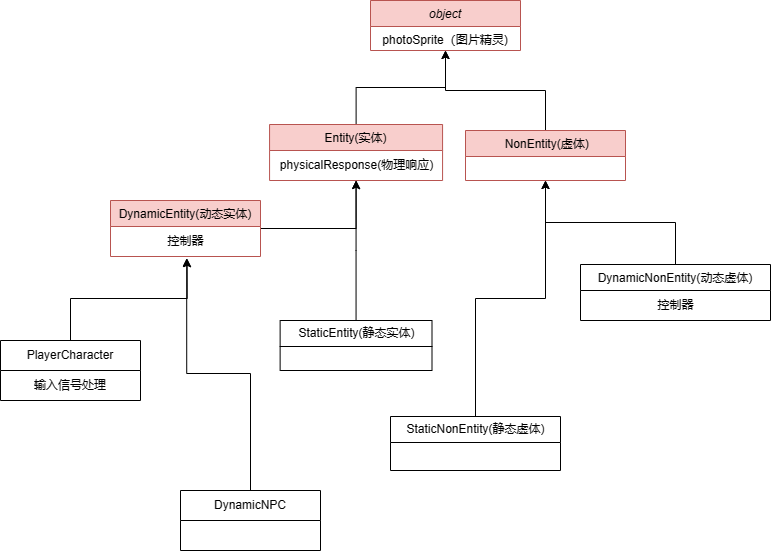

The diagram above was exported from draw.io. Its source (the exported page's mxGraphModel, read from the mxfile embedded in the PNG):
<mxGraphModel dx="886" dy="569" grid="1" gridSize="10" guides="1" tooltips="1" connect="1" arrows="1" fold="1" page="1" pageScale="1" pageWidth="827" pageHeight="1169" math="0" shadow="0">
  <root>
    <mxCell id="WIyWlLk6GJQsqaUBKTNV-0" />
    <mxCell id="WIyWlLk6GJQsqaUBKTNV-1" parent="WIyWlLk6GJQsqaUBKTNV-0" />
    <mxCell id="zkfFHV4jXpPFQw0GAbJ--0" value="object" style="swimlane;fontStyle=2;align=center;verticalAlign=top;childLayout=stackLayout;horizontal=1;startSize=26;horizontalStack=0;resizeParent=1;resizeLast=0;collapsible=1;marginBottom=0;rounded=0;shadow=0;strokeWidth=1;fillColor=#f8cecc;strokeColor=#b85450;" parent="WIyWlLk6GJQsqaUBKTNV-1" vertex="1">
      <mxGeometry x="399" y="20" width="150" height="50" as="geometry">
        <mxRectangle x="230" y="140" width="160" height="26" as="alternateBounds" />
      </mxGeometry>
    </mxCell>
    <mxCell id="zkfFHV4jXpPFQw0GAbJ--1" value="photoSprite（图片精灵)" style="text;align=center;verticalAlign=top;spacingLeft=4;spacingRight=4;overflow=hidden;rotatable=0;points=[[0,0.5],[1,0.5]];portConstraint=eastwest;" parent="zkfFHV4jXpPFQw0GAbJ--0" vertex="1">
      <mxGeometry y="26" width="150" height="24" as="geometry" />
    </mxCell>
    <mxCell id="2T-Wqar-A6IiY51Gdd3I-23" style="edgeStyle=orthogonalEdgeStyle;rounded=0;orthogonalLoop=1;jettySize=auto;html=1;entryX=0.5;entryY=1;entryDx=0;entryDy=0;" edge="1" parent="WIyWlLk6GJQsqaUBKTNV-1" source="zkfFHV4jXpPFQw0GAbJ--6" target="zkfFHV4jXpPFQw0GAbJ--0">
      <mxGeometry relative="1" as="geometry" />
    </mxCell>
    <mxCell id="zkfFHV4jXpPFQw0GAbJ--6" value="Entity(实体)" style="swimlane;fontStyle=0;align=center;verticalAlign=top;childLayout=stackLayout;horizontal=1;startSize=26;horizontalStack=0;resizeParent=1;resizeLast=0;collapsible=1;marginBottom=0;rounded=0;shadow=0;strokeWidth=1;fillColor=#f8cecc;strokeColor=#b85450;" parent="WIyWlLk6GJQsqaUBKTNV-1" vertex="1">
      <mxGeometry x="298.07" y="144" width="173" height="56" as="geometry">
        <mxRectangle x="130" y="380" width="160" height="26" as="alternateBounds" />
      </mxGeometry>
    </mxCell>
    <mxCell id="2T-Wqar-A6IiY51Gdd3I-45" value="physicalResponse(物理响应)" style="text;html=1;align=center;verticalAlign=middle;resizable=0;points=[];autosize=1;strokeColor=none;fillColor=none;" vertex="1" parent="zkfFHV4jXpPFQw0GAbJ--6">
      <mxGeometry y="26" width="173" height="30" as="geometry" />
    </mxCell>
    <mxCell id="2T-Wqar-A6IiY51Gdd3I-25" style="edgeStyle=orthogonalEdgeStyle;rounded=0;orthogonalLoop=1;jettySize=auto;html=1;entryX=0.5;entryY=1;entryDx=0;entryDy=0;" edge="1" parent="WIyWlLk6GJQsqaUBKTNV-1" source="zkfFHV4jXpPFQw0GAbJ--13" target="zkfFHV4jXpPFQw0GAbJ--0">
      <mxGeometry relative="1" as="geometry" />
    </mxCell>
    <mxCell id="zkfFHV4jXpPFQw0GAbJ--13" value=" NonEntity(虚体)" style="swimlane;fontStyle=0;align=center;verticalAlign=top;childLayout=stackLayout;horizontal=1;startSize=26;horizontalStack=0;resizeParent=1;resizeLast=0;collapsible=1;marginBottom=0;rounded=0;shadow=0;strokeWidth=1;fillColor=#f8cecc;strokeColor=#b85450;" parent="WIyWlLk6GJQsqaUBKTNV-1" vertex="1">
      <mxGeometry x="494" y="150" width="160" height="50" as="geometry">
        <mxRectangle x="340" y="380" width="170" height="26" as="alternateBounds" />
      </mxGeometry>
    </mxCell>
    <mxCell id="2T-Wqar-A6IiY51Gdd3I-5" style="edgeStyle=orthogonalEdgeStyle;rounded=0;orthogonalLoop=1;jettySize=auto;html=1;entryX=0.5;entryY=1;entryDx=0;entryDy=0;" edge="1" parent="WIyWlLk6GJQsqaUBKTNV-1" source="2T-Wqar-A6IiY51Gdd3I-3" target="zkfFHV4jXpPFQw0GAbJ--6">
      <mxGeometry relative="1" as="geometry" />
    </mxCell>
    <mxCell id="2T-Wqar-A6IiY51Gdd3I-3" value="DynamicEntity(动态实体)" style="swimlane;fontStyle=0;align=center;verticalAlign=top;childLayout=stackLayout;horizontal=1;startSize=26;horizontalStack=0;resizeParent=1;resizeLast=0;collapsible=1;marginBottom=0;rounded=0;shadow=0;strokeWidth=1;fillColor=#f8cecc;strokeColor=#b85450;" vertex="1" parent="WIyWlLk6GJQsqaUBKTNV-1">
      <mxGeometry x="139" y="220" width="150" height="56" as="geometry">
        <mxRectangle x="130" y="380" width="160" height="26" as="alternateBounds" />
      </mxGeometry>
    </mxCell>
    <mxCell id="2T-Wqar-A6IiY51Gdd3I-46" value="控制器" style="text;html=1;align=center;verticalAlign=middle;resizable=0;points=[];autosize=1;strokeColor=none;fillColor=none;" vertex="1" parent="2T-Wqar-A6IiY51Gdd3I-3">
      <mxGeometry y="26" width="150" height="30" as="geometry" />
    </mxCell>
    <mxCell id="2T-Wqar-A6IiY51Gdd3I-22" style="edgeStyle=orthogonalEdgeStyle;rounded=0;orthogonalLoop=1;jettySize=auto;html=1;entryX=0.5;entryY=1;entryDx=0;entryDy=0;" edge="1" parent="WIyWlLk6GJQsqaUBKTNV-1" source="2T-Wqar-A6IiY51Gdd3I-17" target="zkfFHV4jXpPFQw0GAbJ--6">
      <mxGeometry relative="1" as="geometry" />
    </mxCell>
    <mxCell id="2T-Wqar-A6IiY51Gdd3I-17" value="StaticEntity(静态实体)" style="swimlane;fontStyle=0;childLayout=stackLayout;horizontal=1;startSize=26;fillColor=none;horizontalStack=0;resizeParent=1;resizeParentMax=0;resizeLast=0;collapsible=1;marginBottom=0;html=1;" vertex="1" parent="WIyWlLk6GJQsqaUBKTNV-1">
      <mxGeometry x="308.63" y="340" width="151.87" height="50" as="geometry" />
    </mxCell>
    <mxCell id="2T-Wqar-A6IiY51Gdd3I-36" style="edgeStyle=orthogonalEdgeStyle;rounded=0;orthogonalLoop=1;jettySize=auto;html=1;entryX=0.5;entryY=1;entryDx=0;entryDy=0;" edge="1" parent="WIyWlLk6GJQsqaUBKTNV-1" source="2T-Wqar-A6IiY51Gdd3I-28" target="zkfFHV4jXpPFQw0GAbJ--13">
      <mxGeometry relative="1" as="geometry" />
    </mxCell>
    <mxCell id="2T-Wqar-A6IiY51Gdd3I-28" value="StaticNonEntity(静态虚体)" style="swimlane;fontStyle=0;childLayout=stackLayout;horizontal=1;startSize=26;fillColor=none;horizontalStack=0;resizeParent=1;resizeParentMax=0;resizeLast=0;collapsible=1;marginBottom=0;html=1;" vertex="1" parent="WIyWlLk6GJQsqaUBKTNV-1">
      <mxGeometry x="419" y="436" width="170" height="54" as="geometry" />
    </mxCell>
    <mxCell id="2T-Wqar-A6IiY51Gdd3I-41" style="edgeStyle=orthogonalEdgeStyle;rounded=0;orthogonalLoop=1;jettySize=auto;html=1;entryX=0.5;entryY=1;entryDx=0;entryDy=0;" edge="1" parent="WIyWlLk6GJQsqaUBKTNV-1" source="2T-Wqar-A6IiY51Gdd3I-35" target="zkfFHV4jXpPFQw0GAbJ--13">
      <mxGeometry relative="1" as="geometry" />
    </mxCell>
    <mxCell id="2T-Wqar-A6IiY51Gdd3I-35" value="DynamicNonEntity(动态虚体)" style="swimlane;fontStyle=0;align=center;verticalAlign=top;childLayout=stackLayout;horizontal=1;startSize=26;horizontalStack=0;resizeParent=1;resizeLast=0;collapsible=1;marginBottom=0;rounded=0;shadow=0;strokeWidth=1;" vertex="1" parent="WIyWlLk6GJQsqaUBKTNV-1">
      <mxGeometry x="609" y="284" width="190" height="56" as="geometry">
        <mxRectangle x="130" y="380" width="160" height="26" as="alternateBounds" />
      </mxGeometry>
    </mxCell>
    <mxCell id="2T-Wqar-A6IiY51Gdd3I-59" value="控制器" style="text;html=1;align=center;verticalAlign=middle;resizable=0;points=[];autosize=1;strokeColor=none;fillColor=none;" vertex="1" parent="2T-Wqar-A6IiY51Gdd3I-35">
      <mxGeometry y="26" width="190" height="30" as="geometry" />
    </mxCell>
    <mxCell id="2T-Wqar-A6IiY51Gdd3I-47" value="DynamicNPC" style="swimlane;fontStyle=0;childLayout=stackLayout;horizontal=1;startSize=30;horizontalStack=0;resizeParent=1;resizeParentMax=0;resizeLast=0;collapsible=1;marginBottom=0;whiteSpace=wrap;html=1;" vertex="1" parent="WIyWlLk6GJQsqaUBKTNV-1">
      <mxGeometry x="209" y="510" width="140" height="60" as="geometry" />
    </mxCell>
    <mxCell id="2T-Wqar-A6IiY51Gdd3I-51" value="PlayerCharacter" style="swimlane;fontStyle=0;childLayout=stackLayout;horizontal=1;startSize=30;horizontalStack=0;resizeParent=1;resizeParentMax=0;resizeLast=0;collapsible=1;marginBottom=0;whiteSpace=wrap;html=1;" vertex="1" parent="WIyWlLk6GJQsqaUBKTNV-1">
      <mxGeometry x="29" y="360" width="140" height="60" as="geometry" />
    </mxCell>
    <mxCell id="2T-Wqar-A6IiY51Gdd3I-52" value="输入信号处理" style="text;strokeColor=none;fillColor=none;align=center;verticalAlign=middle;spacingLeft=4;spacingRight=4;overflow=hidden;points=[[0,0.5],[1,0.5]];portConstraint=eastwest;rotatable=0;whiteSpace=wrap;html=1;" vertex="1" parent="2T-Wqar-A6IiY51Gdd3I-51">
      <mxGeometry y="30" width="140" height="30" as="geometry" />
    </mxCell>
    <mxCell id="2T-Wqar-A6IiY51Gdd3I-55" style="edgeStyle=orthogonalEdgeStyle;rounded=0;orthogonalLoop=1;jettySize=auto;html=1;entryX=0.508;entryY=1.058;entryDx=0;entryDy=0;entryPerimeter=0;" edge="1" parent="WIyWlLk6GJQsqaUBKTNV-1" source="2T-Wqar-A6IiY51Gdd3I-47" target="2T-Wqar-A6IiY51Gdd3I-46">
      <mxGeometry relative="1" as="geometry" />
    </mxCell>
    <mxCell id="2T-Wqar-A6IiY51Gdd3I-56" style="edgeStyle=orthogonalEdgeStyle;rounded=0;orthogonalLoop=1;jettySize=auto;html=1;entryX=0.511;entryY=1.074;entryDx=0;entryDy=0;entryPerimeter=0;" edge="1" parent="WIyWlLk6GJQsqaUBKTNV-1" source="2T-Wqar-A6IiY51Gdd3I-51" target="2T-Wqar-A6IiY51Gdd3I-46">
      <mxGeometry relative="1" as="geometry" />
    </mxCell>
  </root>
</mxGraphModel>